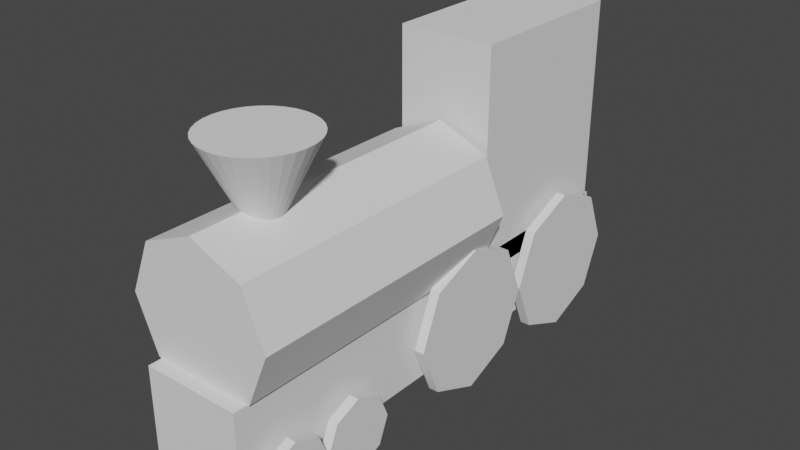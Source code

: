 # Source: GeoNodes_Building.blend  (saved by Blender 3.0.42; exported with 4.5.12 LTS)
import bpy
from mathutils import Matrix  # noqa: F401  (used for matrix-valued properties, if any)

bpy.ops.wm.read_factory_settings(use_empty=True)
scene = bpy.context.scene
scene.name = 'Scene'

# ---- collections
col_collection = bpy.data.collections.new('Collection'); scene.collection.children.link(col_collection)

# ---- materials (node trees are filled in below, after node groups)
mat_material = bpy.data.materials.new('Material')
mat_material.alpha_threshold = 0.0
mat_material.use_transparent_shadow = False
mat_material.line_color = (0.0, 0.0, 0.0, 1.0)

# ---- node groups
ng_geometry_nodes = bpy.data.node_groups.new('Geometry Nodes', 'GeometryNodeTree')
_s = ng_geometry_nodes.interface.new_socket(name='Geometry', in_out='OUTPUT', socket_type='NodeSocketGeometry')
_s = ng_geometry_nodes.interface.new_socket(name='Geometry', in_out='INPUT', socket_type='NodeSocketGeometry')
ng_geometry_nodes.is_modifier = True
_N = ng_geometry_nodes.nodes; _L = ng_geometry_nodes.links
n0 = _N.new('GeometryNodeStoreNamedAttribute'); n0.name = 'Store Named Attribute.011'; n0.location = (-431, 46)
n0.data_type = 'FLOAT_VECTOR'
n0.domain = 'CORNER'
n0.inputs[2].default_value = 'uv_map'
n1 = _N.new('GeometryNodeStoreNamedAttribute'); n1.name = 'Store Named Attribute.010'; n1.location = (-437, 109)
n1.data_type = 'FLOAT_VECTOR'
n1.domain = 'CORNER'
n1.inputs[2].default_value = 'uv_map'
n2 = _N.new('GeometryNodeStoreNamedAttribute'); n2.name = 'Store Named Attribute.009'; n2.location = (-441, 157)
n2.data_type = 'FLOAT_VECTOR'
n2.domain = 'CORNER'
n2.inputs[2].default_value = 'uv_map'
n3 = _N.new('GeometryNodeStoreNamedAttribute'); n3.name = 'Store Named Attribute.008'; n3.location = (-437, 203)
n3.data_type = 'FLOAT_VECTOR'
n3.domain = 'CORNER'
n3.inputs[2].default_value = 'uv_map'
n4 = _N.new('GeometryNodeStoreNamedAttribute'); n4.name = 'Store Named Attribute.007'; n4.location = (-431, -399)
n4.data_type = 'FLOAT_VECTOR'
n4.domain = 'CORNER'
n4.inputs[2].default_value = 'uv_map'
n5 = _N.new('GeometryNodeStoreNamedAttribute'); n5.name = 'Store Named Attribute.006'; n5.location = (-430, -351)
n5.data_type = 'FLOAT_VECTOR'
n5.domain = 'CORNER'
n5.inputs[2].default_value = 'uv_map'
n6 = _N.new('GeometryNodeStoreNamedAttribute'); n6.name = 'Store Named Attribute.005'; n6.location = (-430, -310)
n6.data_type = 'FLOAT_VECTOR'
n6.domain = 'CORNER'
n6.inputs[2].default_value = 'uv_map'
n7 = _N.new('GeometryNodeStoreNamedAttribute'); n7.name = 'Store Named Attribute.004'; n7.location = (-430, -267)
n7.data_type = 'FLOAT_VECTOR'
n7.domain = 'CORNER'
n7.inputs[2].default_value = 'uv_map'
n8 = _N.new('GeometryNodeStoreNamedAttribute'); n8.name = 'Store Named Attribute.003'; n8.location = (-427, -165)
n8.data_type = 'FLOAT_VECTOR'
n8.domain = 'CORNER'
n8.inputs[2].default_value = 'uv_map'
n9 = _N.new('GeometryNodeStoreNamedAttribute'); n9.name = 'Store Named Attribute.002'; n9.location = (-426, -117)
n9.data_type = 'FLOAT_VECTOR'
n9.domain = 'CORNER'
n9.inputs[2].default_value = 'uv_map'
n10 = _N.new('GeometryNodeStoreNamedAttribute'); n10.name = 'Store Named Attribute.001'; n10.location = (-426, -75)
n10.data_type = 'FLOAT_VECTOR'
n10.domain = 'CORNER'
n10.inputs[2].default_value = 'uv_map'
n11 = _N.new('GeometryNodeStoreNamedAttribute'); n11.name = 'Store Named Attribute'; n11.location = (-426, -32)
n11.data_type = 'FLOAT_VECTOR'
n11.domain = 'CORNER'
n11.inputs[2].default_value = 'uv_map'
n12 = _N.new('NodeGroupOutput'); n12.name = 'Group Output'; n12.location = (801, 49)
n13 = _N.new('NodeGroupInput'); n13.name = 'Group Input'; n13.location = (-639, 21)
n14 = _N.new('GeometryNodeJoinGeometry'); n14.name = 'Join Geometry'; n14.location = (488, 28)
n14.hide = True
n15 = _N.new('GeometryNodeTransform'); n15.name = 'Transform'; n15.location = (-146, 198)
n15.hide = True
n15.inputs[1].default_value = (0.0, 0.0, 3.1)
n15.inputs[2].default_value = (1.571, 0.0, 0.0)
n15.inputs[3].default_value = (3.0, 3.0, 6.0)
n16 = _N.new('GeometryNodeTransform'); n16.name = 'Transform.001'; n16.location = (-151, 162)
n16.hide = True
n16.inputs[1].default_value = (0.0, 9.9, 4.7)
n16.inputs[3].default_value = (4.0, 7.31, 9.2)
n17 = _N.new('GeometryNodeMeshCylinder'); n17.name = 'Cylinder.001'; n17.location = (-451, -32)
n17.hide = True
n17.inputs[0].default_value = 8
n18 = _N.new('GeometryNodeMeshCylinder'); n18.name = 'Cylinder.002'; n18.location = (-451, -75)
n18.hide = True
n18.inputs[0].default_value = 8
n19 = _N.new('GeometryNodeMeshCylinder'); n19.name = 'Cylinder.003'; n19.location = (-451, -117)
n19.hide = True
n19.inputs[0].default_value = 8
n20 = _N.new('GeometryNodeMeshCylinder'); n20.name = 'Cylinder.004'; n20.location = (-452, -165)
n20.hide = True
n20.inputs[0].default_value = 8
n21 = _N.new('GeometryNodeTransform'); n21.name = 'Transform.004'; n21.location = (-150, -219)
n21.hide = True
n21.inputs[1].default_value = (2.4, 4.9, -1.0)
n21.inputs[2].default_value = (0.0, 1.571, 0.0)
n21.inputs[3].default_value = (3.0, 3.0, 0.2)
n22 = _N.new('GeometryNodeTransform'); n22.name = 'Transform.005'; n22.location = (-155, -273)
n22.hide = True
n22.inputs[1].default_value = (2.4, 10.96, -1.0)
n22.inputs[2].default_value = (0.0, 1.571, 0.0)
n22.inputs[3].default_value = (3.0, 3.0, 0.2)
n23 = _N.new('GeometryNodeTransform'); n23.name = 'Transform.003'; n23.location = (-147, -168)
n23.hide = True
n23.inputs[1].default_value = (2.4, -1.6, -2.5)
n23.inputs[2].default_value = (0.0, 1.571, 0.0)
n23.inputs[3].default_value = (1.5, 1.5, 0.2)
n24 = _N.new('GeometryNodeMeshCylinder'); n24.name = 'Cylinder.005'; n24.location = (-455, -267)
n24.hide = True
n24.inputs[0].default_value = 8
n25 = _N.new('GeometryNodeMeshCylinder'); n25.name = 'Cylinder.006'; n25.location = (-455, -310)
n25.hide = True
n25.inputs[0].default_value = 8
n26 = _N.new('GeometryNodeMeshCylinder'); n26.name = 'Cylinder.007'; n26.location = (-455, -351)
n26.hide = True
n26.inputs[0].default_value = 8
n27 = _N.new('GeometryNodeMeshCylinder'); n27.name = 'Cylinder.008'; n27.location = (-456, -399)
n27.hide = True
n27.inputs[0].default_value = 8
n28 = _N.new('GeometryNodeTransform'); n28.name = 'Transform.009'; n28.location = (-152, -337)
n28.hide = True
n28.inputs[1].default_value = (-2.4, -4.6, -2.5)
n28.inputs[2].default_value = (0.0, 1.571, 0.0)
n28.inputs[3].default_value = (1.5, 1.5, 0.2)
n29 = _N.new('GeometryNodeTransform'); n29.name = 'Transform.010'; n29.location = (-151, -402)
n29.hide = True
n29.inputs[1].default_value = (-2.4, -1.6, -2.5)
n29.inputs[2].default_value = (0.0, 1.571, 0.0)
n29.inputs[3].default_value = (1.5, 1.5, 0.2)
n30 = _N.new('GeometryNodeTransform'); n30.name = 'Transform.007'; n30.location = (-154, -453)
n30.hide = True
n30.inputs[1].default_value = (-2.4, 4.9, -1.0)
n30.inputs[2].default_value = (0.0, 1.571, 0.0)
n30.inputs[3].default_value = (3.0, 3.0, 0.2)
n31 = _N.new('GeometryNodeTransform'); n31.name = 'Transform.008'; n31.location = (-159, -508)
n31.hide = True
n31.inputs[1].default_value = (-2.4, 10.96, -1.0)
n31.inputs[2].default_value = (0.0, 1.571, 0.0)
n31.inputs[3].default_value = (3.0, 3.0, 0.2)
n32 = _N.new('GeometryNodeMeshCylinder'); n32.name = 'Cylinder'; n32.location = (-462, 203)
n32.hide = True
n32.inputs[0].default_value = 8
n33 = _N.new('GeometryNodeMeshCube'); n33.name = 'Cube'; n33.location = (-466, 157)
n33.hide = True
n34 = _N.new('GeometryNodeMeshCube'); n34.name = 'Cube.001'; n34.location = (-462, 109)
n34.hide = True
n35 = _N.new('GeometryNodeMeshCone'); n35.name = 'Cone'; n35.location = (-456, 46)
n35.hide = True
n36 = _N.new('GeometryNodeTransform'); n36.name = 'Transform.006'; n36.location = (-151, 116)
n36.hide = True
n36.inputs[1].default_value = (0.0, 3.6, -0.8)
n36.inputs[3].default_value = (4.0, 20.3, 3.49)
n37 = _N.new('GeometryNodeTransform'); n37.name = 'Transform.011'; n37.location = (-147, 46)
n37.hide = True
n37.inputs[1].default_value = (0.0, -3.0, 8.5)
n37.inputs[2].default_value = (3.142, 0.0, 0.0)
n37.inputs[3].default_value = (2.1, 2.1, 2.1)
n38 = _N.new('GeometryNodeTransform'); n38.name = 'Transform.002'; n38.location = (-153, -108)
n38.hide = True
n38.inputs[1].default_value = (2.4, -4.6, -2.5)
n38.inputs[2].default_value = (0.0, 1.571, 0.0)
n38.inputs[3].default_value = (1.5, 1.5, 0.2)
_L.new(n2.outputs[0], n16.inputs[0])
_L.new(n3.outputs[0], n15.inputs[0])
_L.new(n11.outputs[0], n38.inputs[0])
_L.new(n10.outputs[0], n23.inputs[0])
_L.new(n9.outputs[0], n21.inputs[0])
_L.new(n8.outputs[0], n22.inputs[0])
_L.new(n14.outputs[0], n12.inputs[0])
_L.new(n15.outputs[0], n14.inputs[0])
_L.new(n16.outputs[0], n14.inputs[0])
_L.new(n38.outputs[0], n14.inputs[0])
_L.new(n23.outputs[0], n14.inputs[0])
_L.new(n21.outputs[0], n14.inputs[0])
_L.new(n22.outputs[0], n14.inputs[0])
_L.new(n1.outputs[0], n36.inputs[0])
_L.new(n28.outputs[0], n14.inputs[0])
_L.new(n29.outputs[0], n14.inputs[0])
_L.new(n30.outputs[0], n14.inputs[0])
_L.new(n31.outputs[0], n14.inputs[0])
_L.new(n7.outputs[0], n28.inputs[0])
_L.new(n6.outputs[0], n29.inputs[0])
_L.new(n5.outputs[0], n30.inputs[0])
_L.new(n4.outputs[0], n31.inputs[0])
_L.new(n0.outputs[0], n37.inputs[0])
_L.new(n36.outputs[0], n14.inputs[0])
_L.new(n37.outputs[0], n14.inputs[0])
_L.new(n17.outputs[0], n11.inputs[0])
_L.new(n17.outputs[4], n11.inputs[3])
_L.new(n18.outputs[0], n10.inputs[0])
_L.new(n18.outputs[4], n10.inputs[3])
_L.new(n19.outputs[0], n9.inputs[0])
_L.new(n19.outputs[4], n9.inputs[3])
_L.new(n20.outputs[0], n8.inputs[0])
_L.new(n20.outputs[4], n8.inputs[3])
_L.new(n24.outputs[0], n7.inputs[0])
_L.new(n24.outputs[4], n7.inputs[3])
_L.new(n25.outputs[0], n6.inputs[0])
_L.new(n25.outputs[4], n6.inputs[3])
_L.new(n26.outputs[0], n5.inputs[0])
_L.new(n26.outputs[4], n5.inputs[3])
_L.new(n27.outputs[0], n4.inputs[0])
_L.new(n27.outputs[4], n4.inputs[3])
_L.new(n32.outputs[0], n3.inputs[0])
_L.new(n32.outputs[4], n3.inputs[3])
_L.new(n33.outputs[0], n2.inputs[0])
_L.new(n33.outputs[1], n2.inputs[3])
_L.new(n34.outputs[0], n1.inputs[0])
_L.new(n34.outputs[1], n1.inputs[3])
_L.new(n35.outputs[0], n0.inputs[0])
_L.new(n35.outputs[4], n0.inputs[3])
n12.is_active_output = True

# ---- material node trees
mat_material.use_nodes = True; mat_material.node_tree.nodes.clear()
_N = mat_material.node_tree.nodes; _L = mat_material.node_tree.links
n0 = _N.new('ShaderNodeOutputMaterial'); n0.name = 'Material Output'; n0.location = (300, 300)
n1 = _N.new('ShaderNodeBsdfPrincipled'); n1.name = 'Principled BSDF'; n1.location = (10, 300)
n1.distribution = 'GGX'
n1.subsurface_method = 'BURLEY'
n1.inputs[2].default_value = 0.4
n1.inputs[3].default_value = 1.45
n1.inputs[27].default_value = (0.0, 0.0, 0.0, 1.0)
n1.inputs[28].default_value = 1.0
_L.new(n1.outputs[0], n0.inputs[0])
n0.is_active_output = True

# ---- world
world_world = bpy.data.worlds.new('World'); scene.world = world_world
world_world.use_nodes = True; world_world.node_tree.nodes.clear()
_N = world_world.node_tree.nodes; _L = world_world.node_tree.links
n0 = _N.new('ShaderNodeOutputWorld'); n0.name = 'World Output'; n0.location = (300, 300)
n1 = _N.new('ShaderNodeBackground'); n1.name = 'Background'; n1.location = (10, 300)
n1.inputs[0].default_value = (0.05088, 0.05088, 0.05088, 1.0)
_L.new(n1.outputs[0], n0.inputs[0])
n0.is_active_output = True
world_world.color = (0.05088, 0.05088, 0.05088)
world_world.use_sun_shadow = False
world_world.sun_shadow_jitter_overblur = 0.0

# ---- meshes
me_cube = bpy.data.meshes.new('Cube')
me_cube.from_pydata([(1.0, 1.0, 1.0), (1.0, 1.0, -1.0), (1.0, -1.0, 1.0), (1.0, -1.0, -1.0), (-1.0, 1.0, 1.0), (-1.0, 1.0, -1.0), (-1.0, -1.0, 1.0), (-1.0, -1.0, -1.0)], [], [(0, 4, 6, 2), (3, 2, 6, 7), (7, 6, 4, 5), (5, 1, 3, 7), (1, 0, 2, 3), (5, 4, 0, 1)])
_uv = me_cube.uv_layers.new(name='UVMap')
_uv.uv.foreach_set('vector', [0.625, 0.5, 0.875, 0.5, 0.875, 0.75, 0.625, 0.75, 0.375, 0.75, 0.625, 0.75, 0.625, 1.0, 0.375, 1.0, 0.375, 0.0, 0.625, 0.0, 0.625, 0.25, 0.375, 0.25, 0.125, 0.5, 0.375, 0.5, 0.375, 0.75, 0.125, 0.75, 0.375, 0.5, 0.625, 0.5, 0.625, 0.75, 0.375, 0.75, 0.375, 0.25, 0.625, 0.25, 0.625, 0.5, 0.375, 0.5])
me_cube.materials.append(mat_material)
me_cube.use_remesh_preserve_volume = False
me_cube.use_remesh_preserve_attributes = False
me_cube.use_mirror_vertex_groups = False
me_cube.update()

# ---- objects
ob_cube = bpy.data.objects.new('Cube', me_cube)

# ---- transforms, parenting, visibility, modifiers, constraints
ob_cube.location = (0.0, 0.0, 0.0)
ob_cube.lock_rotations_4d = False
ob_cube.empty_display_type = 'ARROWS'
ob_cube.lineart.crease_threshold = 0.0
_m = ob_cube.modifiers.new('GeometryNodes', 'NODES')
_m.node_group = ng_geometry_nodes

# ---- collection membership
col_collection.objects.link(ob_cube)

# ---- scene / render settings (as saved in the file)
scene.frame_start = 1; scene.frame_end = 250; scene.frame_set(10)
scene.render.engine = 'BLENDER_EEVEE_NEXT'
scene.cycles.use_denoising = False
scene.cycles.sampling_pattern = 'TABULATED_SOBOL'
scene.cycles.use_light_tree = False
scene.view_settings.view_transform = 'Filmic'
bpy.context.view_layer.update()

# ---- added for rendering (the .blend has no active camera and no usable light): camera, sun
cam_auto = bpy.data.cameras.new('AutoCamera')
cam_auto.lens = 50.0
cam_auto.sensor_width = 36.0
cam_auto.clip_end = 1000.0
ob_auto_camera = bpy.data.objects.new('AutoCamera', cam_auto)
scene.collection.objects.link(ob_auto_camera)
ob_auto_camera.location = (23.2883, -24.241, 21.2806)
ob_auto_camera.rotation_euler = (1.09748, -7.21219e-08, 0.694738)
scene.camera = ob_auto_camera
light_auto_sun = bpy.data.lights.new('AutoSun', 'SUN')
light_auto_sun.energy = 3.0
light_auto_sun.angle = 0.0523599
ob_auto_sun = bpy.data.objects.new('AutoSun', light_auto_sun)
scene.collection.objects.link(ob_auto_sun)
ob_auto_sun.rotation_euler = (0.872665, 0.174533, 0.523599)
bpy.context.view_layer.update()
